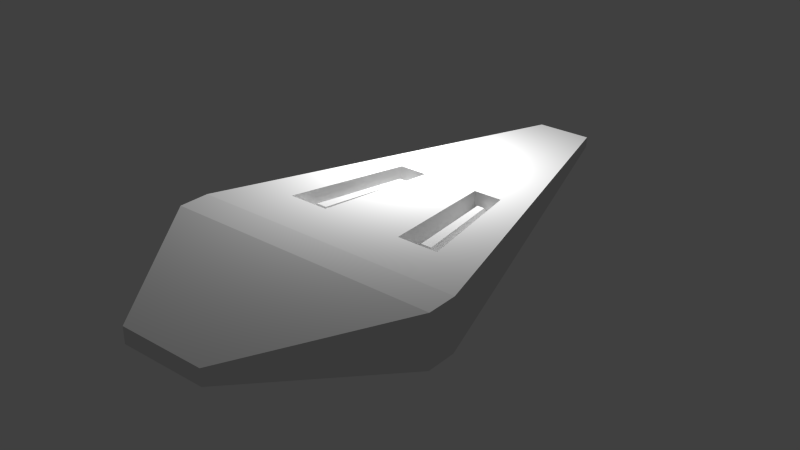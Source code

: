 # Source: enemyS3.blend  (saved by Blender 2.76.0; exported with 4.5.12 LTS)
import bpy
from mathutils import Matrix  # noqa: F401  (used for matrix-valued properties, if any)

bpy.ops.wm.read_factory_settings(use_empty=True)
scene = bpy.context.scene
scene.name = 'Scene'

# ---- collections
col_collection_1 = bpy.data.collections.new('Collection 1'); scene.collection.children.link(col_collection_1)

# ---- world
world_world = bpy.data.worlds.new('World'); scene.world = world_world
world_world.color = (0.05088, 0.05088, 0.05088)
world_world.use_sun_shadow = False
world_world.sun_shadow_jitter_overblur = 0.0
world_world.cycles.sampling_method = 'MANUAL'
world_world.cycles.sample_map_resolution = 256

# ---- lights
light_point = bpy.data.lights.new('Point', 'POINT')
light_point.transmission_factor = 0.0
light_point.energy = 100.0
light_point.shadow_buffer_clip_start = 0.5
light_point.shadow_soft_size = 0.1
light_point.shadow_maximum_resolution = 0.006
light_point.use_absolute_resolution = True
light_point.cycles.use_multiple_importance_sampling = False

# ---- meshes
me_cube = bpy.data.meshes.new('Cube')
me_cube.from_pydata([(-0.3109, -1.669, -0.05763), (-0.3109, -1.669, 0.05763), (-0.2021, 2.245, -0.03746), (-0.2021, 2.245, 0.03746), (-1.0, -0.6692, 0.1854), (-1.0, -0.6692, -0.1854), (-1.0, -0.4489, 0.1854), (-1.0, -0.4489, -0.1854), (0.0, 2.245, 0.03746), (0.0, 2.245, -0.03746), (0.0, -1.669, 0.05763), (0.0, -1.669, -0.05763), (0.0, -0.6692, 0.1854), (0.0, -0.6692, -0.1854), (0.0, -0.4489, 0.1854), (0.0, -0.4489, -0.1854), (-0.2091, 0.8095, 0.1163), (-0.2978, -0.08853, 0.1656), (-0.4182, 0.8095, 0.1163), (-0.5955, -0.08853, 0.1656), (-0.2091, 0.8095, -0.02744), (-0.2978, -0.08853, 0.02186), (-0.4182, 0.8095, -0.02744), (-0.5955, -0.08853, 0.02186), (-0.397, -0.08853, 0.02186), (-0.4963, -0.08853, 0.02186), (-0.2788, 0.8095, -0.02744), (-0.3485, 0.8095, -0.02744), (-0.3933, 0.01483, 0.1099), (-0.4709, 0.01483, 0.1099), (-0.301, 0.7164, 0.07141), (-0.3554, 0.7164, 0.07141)], [(6, 19), (14, 17)], [(8, 3, 18, 16), (14, 6, 4, 12), (6, 7, 5, 4), (7, 15, 13, 5), (17, 21, 24), (17, 19, 18, 6, 14, 16), (15, 7, 2, 9), (25, 27, 22, 23), (18, 22, 27), (18, 19, 23, 22), (17, 16, 20, 21), (20, 16, 26), (21, 20, 26, 24), (27, 25, 29, 31), (23, 19, 25), (6, 18, 3), (28, 30, 31, 29), (26, 27, 31, 30), (25, 24, 28, 29), (24, 26, 30, 28), (11, 10, 1, 0), (7, 6, 3, 2), (16, 14, 8), (3, 8, 9, 2), (4, 1, 10, 12), (16, 18, 27, 26), (19, 17, 24, 25), (11, 0, 5, 13), (0, 1, 4, 5)])
_uv = me_cube.uv_layers.new(name='UVMap')
_uv.uv.foreach_set('vector', [0.9971, 0.2208, 0.9165, 0.244, 0.5894, 0.1895, 0.5983, 0.1197, 0.2953, 7.27e-05, 0.3286, 0.2411, 0.2977, 0.2416, 0.2214, 0.02061, 0.3286, 0.2411, 0.326, 0.2978, 0.2962, 0.2928, 0.2977, 0.2416, 0.326, 0.2978, 0.2916, 0.5287, 0.2171, 0.5122, 0.2962, 0.2928, 0.426, 0.08037, 0.4624, 0.1082, 0.4583, 0.1193, 0.426, 0.08037, 0.4206, 0.1744, 0.5894, 0.1895, 0.3286, 0.2411, 0.2953, 7.27e-05, 0.5983, 0.1197, 0.2916, 0.5287, 0.326, 0.2978, 0.9177, 0.2577, 0.9973, 0.2729, 0.7851, 0.5628, 0.8878, 0.5747, 0.8853, 0.581, 0.7831, 0.5775, 0.5894, 0.1895, 0.5546, 0.1637, 0.557, 0.1574, 0.5894, 0.1895, 0.4206, 0.1744, 0.4523, 0.1601, 0.5546, 0.1637, 0.426, 0.08037, 0.5983, 0.1197, 0.5625, 0.1322, 0.4624, 0.1082, 0.5625, 0.1322, 0.5983, 0.1197, 0.5607, 0.1414, 0.6947, 0.6791, 0.7948, 0.7031, 0.793, 0.7123, 0.6906, 0.6902, 0.1825, 0.8394, 0.07981, 0.8275, 0.1037, 0.8227, 0.162, 0.8288, 0.4523, 0.1601, 0.4206, 0.1744, 0.4543, 0.1455, 0.3286, 0.2411, 0.5894, 0.1895, 0.9165, 0.244, 0.1065, 0.8158, 0.1637, 0.8245, 0.162, 0.8288, 0.1037, 0.8227, 0.1861, 0.8235, 0.1825, 0.8394, 0.162, 0.8288, 0.1637, 0.8245, 0.07981, 0.8275, 0.08372, 0.8014, 0.1065, 0.8158, 0.1037, 0.8227, 0.08372, 0.8014, 0.1861, 0.8235, 0.1637, 0.8245, 0.1065, 0.8158, 0.0008002, 0.2821, 0.002071, 0.2435, 0.07347, 0.2565, 0.07381, 0.2722, 0.326, 0.2978, 0.3286, 0.2411, 0.9165, 0.244, 0.9177, 0.2577, 0.5983, 0.1197, 0.2953, 7.27e-05, 0.9971, 0.2208, 0.9165, 0.244, 0.9971, 0.2208, 0.9973, 0.2729, 0.9177, 0.2577, 0.2977, 0.2416, 0.07347, 0.2565, 0.002071, 0.2435, 0.2214, 0.02061, 0.5983, 0.1197, 0.5894, 0.1895, 0.557, 0.1574, 0.5607, 0.1414, 0.4206, 0.1744, 0.426, 0.08037, 0.4583, 0.1193, 0.4543, 0.1455, 0.0, 0.0, 0.07381, 0.2722, 0.0, 0.0, 0.2171, 0.5122, 0.07381, 0.2722, 0.07347, 0.2565, 0.2977, 0.2416, 0.2962, 0.2928])
me_cube.use_remesh_preserve_volume = False
me_cube.use_remesh_preserve_attributes = False
me_cube.use_mirror_vertex_groups = False
me_cube.update()

# ---- objects
ob_point = bpy.data.objects.new('Point', light_point)
ob_cube = bpy.data.objects.new('Cube', me_cube)

# ---- transforms, parenting, visibility, modifiers, constraints
ob_point.location = (-0.3798, 1.021, 1.121)
ob_point.lineart.crease_threshold = 0.0
ob_cube.location = (0.0, 0.0, 0.0)
ob_cube.lineart.crease_threshold = 0.0
_m = ob_cube.modifiers.new('Mirror', 'MIRROR')

# ---- collection membership
col_collection_1.objects.link(ob_point)
col_collection_1.objects.link(ob_cube)

# ---- scene / render settings (as saved in the file)
scene.frame_start = 1; scene.frame_end = 250; scene.frame_set(1)
scene.render.engine = 'BLENDER_EEVEE_NEXT'
scene.render.resolution_percentage = 50
scene.render.dither_intensity = 0.0
scene.cycles.use_denoising = False
scene.cycles.samples = 10
scene.cycles.sampling_pattern = 'TABULATED_SOBOL'
scene.cycles.light_sampling_threshold = 0.0
scene.cycles.use_adaptive_sampling = False
scene.cycles.use_light_tree = False
scene.cycles.blur_glossy = 0.0
scene.cycles.pixel_filter_type = 'GAUSSIAN'
scene.cycles.sample_clamp_indirect = 0.0
scene.view_settings.view_transform = 'Standard'
bpy.context.view_layer.update()

# ---- added for rendering (the .blend has no active camera): camera
cam_auto = bpy.data.cameras.new('AutoCamera')
cam_auto.lens = 50.0
cam_auto.sensor_width = 36.0
cam_auto.clip_end = 1000.0
ob_auto_camera = bpy.data.objects.new('AutoCamera', cam_auto)
scene.collection.objects.link(ob_auto_camera)
ob_auto_camera.location = (4.08152, -4.60985, 3.26522)
ob_auto_camera.rotation_euler = (1.09748, -7.21219e-08, 0.694738)
scene.camera = ob_auto_camera
bpy.context.view_layer.update()
